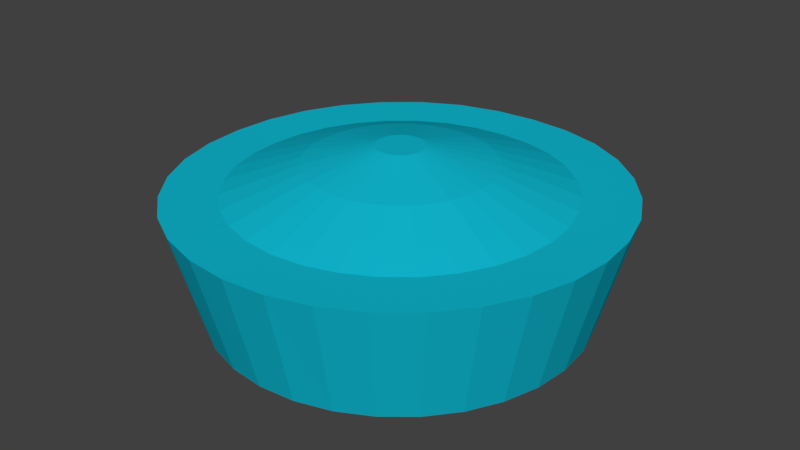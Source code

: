 # Source: JUST_the_Button.blend  (saved by Blender 2.79.0; exported with 4.5.12 LTS)
import bpy
from mathutils import Matrix  # noqa: F401  (used for matrix-valued properties, if any)

bpy.ops.wm.read_factory_settings(use_empty=True)
scene = bpy.context.scene
scene.name = 'Scene'

# ---- collections
col_collection_1 = bpy.data.collections.new('Collection 1'); scene.collection.children.link(col_collection_1)

# ---- materials (node trees are filled in below, after node groups)
mat_blue_glass = bpy.data.materials.new('Blue_glass')
mat_blue_glass.alpha_threshold = 0.0
mat_blue_glass.diffuse_color = (0.005496, 0.486, 0.64, 1.0)
mat_blue_glass.specular_color = (0.002364, 0.103, 0.25)
mat_blue_glass.roughness = 0.5
mat_blue_glass.specular_intensity = 1.0

# ---- material node trees

# ---- world
world_world = bpy.data.worlds.new('World'); scene.world = world_world
world_world.color = (0.05088, 0.05088, 0.05088)
world_world.use_sun_shadow = False
world_world.sun_shadow_jitter_overblur = 0.0
world_world.cycles.sampling_method = 'MANUAL'

# ---- meshes
me_cylinder_004 = bpy.data.meshes.new('Cylinder.004')
me_cylinder_004.from_pydata([(5.668e-08, 0.4023, -0.09639), (-1.153e-08, 0.4711, 0.1609), (0.07837, 0.3946, -0.09643), (0.09178, 0.4629, 0.1613), (0.1539, 0.3717, -0.09649), (0.1809, 0.4372, 0.1619), (0.2235, 0.3345, -0.0965), (0.2629, 0.3933, 0.1619), (0.2845, 0.2844, -0.09647), (0.3342, 0.334, 0.1616), (0.3346, 0.2235, -0.09642), (0.3925, 0.262, 0.1613), (0.3718, 0.1539, -0.09635), (0.4353, 0.18, 0.1608), (0.3947, 0.0784, -0.09628), (0.461, 0.09143, 0.1602), (0.4024, 1.715e-08, -0.09624), (0.4692, 2.002e-08, 0.1598), (0.3947, -0.0784, -0.09628), (0.461, -0.09143, 0.1602), (0.3718, -0.1539, -0.09635), (0.4353, -0.18, 0.1608), (0.3346, -0.2235, -0.09642), (0.3925, -0.262, 0.1613), (0.2845, -0.2844, -0.09647), (0.3342, -0.334, 0.1616), (0.2235, -0.3345, -0.0965), (0.2629, -0.3933, 0.1619), (0.1539, -0.3717, -0.09649), (0.1809, -0.4372, 0.1619), (0.07837, -0.3946, -0.09643), (0.09178, -0.4629, 0.1613), (-5.009e-08, -0.4023, -0.09639), (-8.67e-08, -0.4711, 0.1609), (-0.07837, -0.3946, -0.09643), (-0.09178, -0.4629, 0.1613), (-0.1539, -0.3717, -0.09649), (-0.1809, -0.4372, 0.1619), (-0.2235, -0.3345, -0.0965), (-0.2629, -0.3933, 0.1619), (-0.2845, -0.2844, -0.09647), (-0.3342, -0.334, 0.1616), (-0.3346, -0.2235, -0.09642), (-0.3925, -0.262, 0.1613), (-0.3718, -0.1539, -0.09635), (-0.4353, -0.18, 0.1608), (-0.3947, -0.0784, -0.09628), (-0.461, -0.09143, 0.1602), (-0.4024, 3.409e-07, -0.09624), (-0.4692, 3.993e-07, 0.1598), (-0.3947, 0.0784, -0.09628), (-0.461, 0.09143, 0.1602), (-0.3718, 0.1539, -0.09635), (-0.4353, 0.18, 0.1608), (-0.3346, 0.2235, -0.09642), (-0.3925, 0.262, 0.1613), (-0.2845, 0.2844, -0.09647), (-0.3342, 0.334, 0.1616), (-0.2235, 0.3345, -0.0965), (-0.2629, 0.3933, 0.1619), (-0.1539, 0.3717, -0.09649), (-0.1809, 0.4372, 0.1619), (-0.07837, 0.3946, -0.09643), (-0.09177, 0.4629, 0.1613), (0.009731, 0.05015, 0.2526), (8.645e-06, 0.05107, 0.2525), (0.01943, 0.04725, 0.2526), (0.02847, 0.04239, 0.2526), (0.03626, 0.03593, 0.2525), (0.0426, 0.02813, 0.2525), (0.04729, 0.01924, 0.2524), (0.05012, 0.009692, 0.2524), (0.05103, 1.679e-09, 0.2523), (0.05012, -0.009692, 0.2524), (0.04729, -0.01924, 0.2524), (0.0426, -0.02813, 0.2525), (0.03626, -0.03593, 0.2525), (0.02847, -0.04239, 0.2526), (0.01943, -0.04725, 0.2526), (0.009731, -0.05015, 0.2526), (8.677e-06, -0.05107, 0.2525), (-0.009714, -0.05015, 0.2526), (-0.01941, -0.04725, 0.2526), (-0.02845, -0.04239, 0.2526), (-0.03624, -0.03593, 0.2525), (-0.04258, -0.02813, 0.2525), (-0.04727, -0.01924, 0.2524), (-0.0501, -0.009693, 0.2524), (-0.05101, 3.012e-08, 0.2523), (-0.0501, 0.009693, 0.2524), (-0.04727, 0.01924, 0.2524), (-0.04258, 0.02813, 0.2525), (-0.03624, 0.03593, 0.2525), (-0.02845, 0.04239, 0.2526), (-0.01941, 0.04725, 0.2526), (-0.009714, 0.05015, 0.2526), (0.1397, 0.1393, 0.2176), (0.1641, 0.1092, 0.2174), (0.1098, -0.1641, 0.2177), (0.07536, -0.1825, 0.2177), (-0.1821, -0.07497, 0.2171), (-0.193, -0.03801, 0.2169), (4.585e-06, 0.1971, 0.2173), (0.03811, 0.1935, 0.2175), (-0.0381, 0.1935, 0.2175), (0.1931, -0.03801, 0.2169), (0.1822, -0.07497, 0.2171), (-0.07535, -0.1825, 0.2177), (-0.1098, -0.1641, 0.2177), (-0.1641, 0.1092, 0.2174), (-0.1397, 0.1393, 0.2176), (0.1822, 0.07497, 0.2171), (0.03811, -0.1935, 0.2175), (-0.1966, 1.579e-07, 0.2167), (0.07536, 0.1825, 0.2177), (0.1641, -0.1092, 0.2174), (-0.1397, -0.1393, 0.2176), (-0.1098, 0.1641, 0.2177), (0.1931, 0.03801, 0.2169), (4.56e-06, -0.1971, 0.2173), (-0.193, 0.03801, 0.2169), (0.1098, 0.1641, 0.2177), (0.1397, -0.1393, 0.2176), (-0.1641, -0.1092, 0.2174), (-0.07535, 0.1825, 0.2177), (0.1966, 9.474e-09, 0.2167), (-0.0381, -0.1935, 0.2175), (-0.1821, 0.07497, 0.2171), (0.2963, 0.1978, 0.1603), (0.1365, -0.3298, 0.1609), (-0.3484, -0.06906, 0.1595), (0.06929, 0.3496, 0.1604), (0.3288, -0.1359, 0.1599), (-0.1984, -0.2968, 0.1609), (-0.2523, 0.2521, 0.1606), (0.3288, 0.1359, 0.1599), (0.06929, -0.3496, 0.1604), (-0.3548, 3.281e-07, 0.1592), (0.1365, 0.3298, 0.1609), (0.2963, -0.1978, 0.1603), (-0.2523, -0.2521, 0.1606), (-0.1984, 0.2968, 0.1609), (0.3484, 0.06906, 0.1595), (1.055e-06, -0.3561, 0.1601), (-0.3484, 0.06906, 0.1595), (0.1984, 0.2968, 0.1609), (0.2523, -0.2521, 0.1606), (-0.2963, -0.1978, 0.1603), (-0.1365, 0.3298, 0.1609), (0.3548, 1.875e-08, 0.1592), (-0.06929, -0.3496, 0.1604), (-0.3288, 0.1359, 0.1599), (0.2523, 0.2521, 0.1606), (0.1984, -0.2968, 0.1609), (-0.3288, -0.1359, 0.1599), (1.168e-06, 0.3561, 0.1601), (-0.06929, 0.3496, 0.1604), (0.3484, -0.06906, 0.1595), (-0.1365, -0.3298, 0.1609), (-0.2963, 0.1978, 0.1603), (0.2087, 0.2084, 0.1829), (0.1641, -0.2454, 0.1831), (-0.272, -0.1122, 0.1823), (2.412e-06, 0.2945, 0.1824), (-0.05714, 0.2892, 0.1827), (0.2883, -0.05698, 0.1818), (-0.1127, -0.2728, 0.1831), (-0.2452, 0.1634, 0.1826), (0.2452, 0.1634, 0.1826), (0.1127, -0.2728, 0.1831), (-0.2883, -0.05698, 0.1819), (0.05714, 0.2892, 0.1827), (0.272, -0.1122, 0.1823), (-0.1641, -0.2454, 0.1831), (-0.2087, 0.2084, 0.1829), (0.272, 0.1122, 0.1823), (0.05714, -0.2892, 0.1827), (-0.2936, 2.47e-07, 0.1816), (0.1127, 0.2728, 0.1831), (0.2452, -0.1634, 0.1826), (-0.2087, -0.2084, 0.1829), (-0.1641, 0.2454, 0.1831), (0.2883, 0.05698, 0.1818), (2.344e-06, -0.2945, 0.1824), (-0.2883, 0.05698, 0.1819), (0.1641, 0.2454, 0.1831), (0.2087, -0.2084, 0.1829), (-0.2452, -0.1634, 0.1826), (-0.1127, 0.2728, 0.1831), (0.2936, 1.359e-08, 0.1816), (-0.05714, -0.2892, 0.1827), (-0.272, 0.1122, 0.1823)], [], [(0, 1, 3, 2), (2, 3, 5, 4), (4, 5, 7, 6), (6, 7, 9, 8), (8, 9, 11, 10), (10, 11, 13, 12), (12, 13, 15, 14), (14, 15, 17, 16), (16, 17, 19, 18), (18, 19, 21, 20), (20, 21, 23, 22), (22, 23, 25, 24), (24, 25, 27, 26), (26, 27, 29, 28), (28, 29, 31, 30), (30, 31, 33, 32), (32, 33, 35, 34), (34, 35, 37, 36), (36, 37, 39, 38), (38, 39, 41, 40), (40, 41, 43, 42), (42, 43, 45, 44), (44, 45, 47, 46), (46, 47, 49, 48), (48, 49, 51, 50), (50, 51, 53, 52), (52, 53, 55, 54), (54, 55, 57, 56), (56, 57, 59, 58), (58, 59, 61, 60), (97, 96, 68, 69), (60, 61, 63, 62), (62, 63, 1, 0), (0, 2, 4, 6, 8, 10, 12, 14, 16, 18, 20, 22, 24, 26, 28, 30, 32, 34, 36, 38, 40, 42, 44, 46, 48, 50, 52, 54, 56, 58, 60, 62), (64, 65, 95, 94, 93, 92, 91, 90, 89, 88, 87, 86, 85, 84, 83, 82, 81, 80, 79, 78, 77, 76, 75, 74, 73, 72, 71, 70, 69, 68, 67, 66), (99, 98, 77, 78), (101, 100, 86, 87), (103, 102, 65, 64), (102, 104, 95, 65), (106, 105, 73, 74), (108, 107, 82, 83), (110, 109, 91, 92), (111, 97, 69, 70), (112, 99, 78, 79), (113, 101, 87, 88), (114, 103, 64, 66), (115, 106, 74, 75), (116, 108, 83, 84), (117, 110, 92, 93), (118, 111, 70, 71), (119, 112, 79, 80), (120, 113, 88, 89), (121, 114, 66, 67), (122, 115, 75, 76), (123, 116, 84, 85), (124, 117, 93, 94), (125, 118, 71, 72), (126, 119, 80, 81), (127, 120, 89, 90), (96, 121, 67, 68), (98, 122, 76, 77), (100, 123, 85, 86), (104, 124, 94, 95), (105, 125, 72, 73), (107, 126, 81, 82), (109, 127, 90, 91), (167, 191, 127, 109), (166, 190, 126, 107), (165, 189, 125, 105), (164, 188, 124, 104), (162, 187, 123, 100), (161, 186, 122, 98), (160, 185, 121, 96), (191, 184, 120, 127), (190, 183, 119, 126), (189, 182, 118, 125), (188, 181, 117, 124), (187, 180, 116, 123), (186, 179, 115, 122), (185, 178, 114, 121), (184, 177, 113, 120), (183, 176, 112, 119), (182, 175, 111, 118), (181, 174, 110, 117), (180, 173, 108, 116), (179, 172, 106, 115), (178, 171, 103, 114), (177, 170, 101, 113), (176, 169, 99, 112), (175, 168, 97, 111), (174, 167, 109, 110), (173, 166, 107, 108), (172, 165, 105, 106), (163, 164, 104, 102), (171, 163, 102, 103), (170, 162, 100, 101), (169, 161, 98, 99), (168, 160, 96, 97), (11, 9, 152, 128), (29, 27, 153, 129), (47, 45, 154, 130), (3, 1, 155, 131), (1, 63, 156, 155), (21, 19, 157, 132), (39, 37, 158, 133), (57, 55, 159, 134), (13, 11, 128, 135), (31, 29, 129, 136), (49, 47, 130, 137), (5, 3, 131, 138), (23, 21, 132, 139), (41, 39, 133, 140), (59, 57, 134, 141), (15, 13, 135, 142), (33, 31, 136, 143), (51, 49, 137, 144), (7, 5, 138, 145), (25, 23, 139, 146), (43, 41, 140, 147), (61, 59, 141, 148), (17, 15, 142, 149), (35, 33, 143, 150), (53, 51, 144, 151), (9, 7, 145, 152), (27, 25, 146, 153), (45, 43, 147, 154), (63, 61, 148, 156), (19, 17, 149, 157), (37, 35, 150, 158), (55, 53, 151, 159), (128, 152, 160, 168), (129, 153, 161, 169), (130, 154, 162, 170), (131, 155, 163, 171), (155, 156, 164, 163), (132, 157, 165, 172), (133, 158, 166, 173), (134, 159, 167, 174), (135, 128, 168, 175), (136, 129, 169, 176), (137, 130, 170, 177), (138, 131, 171, 178), (139, 132, 172, 179), (140, 133, 173, 180), (141, 134, 174, 181), (142, 135, 175, 182), (143, 136, 176, 183), (144, 137, 177, 184), (145, 138, 178, 185), (146, 139, 179, 186), (147, 140, 180, 187), (148, 141, 181, 188), (149, 142, 182, 189), (150, 143, 183, 190), (151, 144, 184, 191), (152, 145, 185, 160), (153, 146, 186, 161), (154, 147, 187, 162), (156, 148, 188, 164), (157, 149, 189, 165), (158, 150, 190, 166), (159, 151, 191, 167)])
me_cylinder_004.materials.append(mat_blue_glass)
me_cylinder_004.use_remesh_preserve_volume = False
me_cylinder_004.use_remesh_preserve_attributes = False
me_cylinder_004.use_mirror_vertex_groups = False
me_cylinder_004.update()

# ---- objects
ob_cylinder_001 = bpy.data.objects.new('Cylinder.001', me_cylinder_004)

# ---- transforms, parenting, visibility, modifiers, constraints
ob_cylinder_001.location = (-1.899, -12.57, 4.436)
ob_cylinder_001.lineart.crease_threshold = 0.0

# ---- collection membership
col_collection_1.objects.link(ob_cylinder_001)

# ---- scene / render settings (as saved in the file)
scene.frame_start = 1; scene.frame_end = 120; scene.frame_set(1)
scene.render.engine = 'CYCLES'
scene.render.resolution_percentage = 50
scene.render.pixel_aspect_x = 1.8
scene.render.pixel_aspect_y = 1.6
scene.render.dither_intensity = 0.0
scene.cycles.use_denoising = False
scene.cycles.samples = 128
scene.cycles.sampling_pattern = 'TABULATED_SOBOL'
scene.cycles.light_sampling_threshold = 0.0
scene.cycles.use_adaptive_sampling = False
scene.cycles.use_light_tree = False
scene.cycles.caustics_reflective = False
scene.cycles.caustics_refractive = False
scene.cycles.blur_glossy = 0.0
scene.cycles.sample_clamp_indirect = 0.0
scene.view_settings.view_transform = 'Standard'
bpy.context.view_layer.update()

# ---- added for rendering (the .blend has no active camera and no usable light): camera, sun
cam_auto = bpy.data.cameras.new('AutoCamera')
cam_auto.lens = 50.0
cam_auto.sensor_width = 36.0
cam_auto.clip_end = 1000.0
ob_auto_camera = bpy.data.objects.new('AutoCamera', cam_auto)
scene.collection.objects.link(ob_auto_camera)
ob_auto_camera.location = (-0.626525, -14.0972, 5.53205)
ob_auto_camera.rotation_euler = (1.09748, -7.21219e-08, 0.694738)
scene.camera = ob_auto_camera
light_auto_sun = bpy.data.lights.new('AutoSun', 'SUN')
light_auto_sun.energy = 3.0
light_auto_sun.angle = 0.0523599
ob_auto_sun = bpy.data.objects.new('AutoSun', light_auto_sun)
scene.collection.objects.link(ob_auto_sun)
ob_auto_sun.rotation_euler = (0.872665, 0.174533, 0.523599)
bpy.context.view_layer.update()
